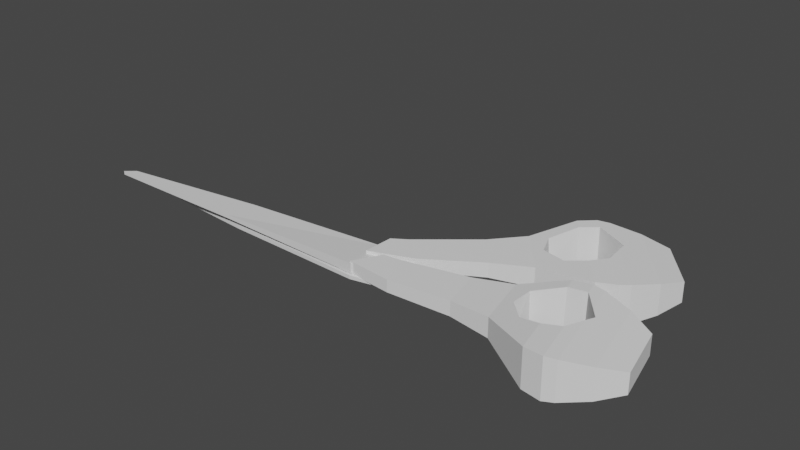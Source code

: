 # Source: SharpShearsToStab.blend  (saved by Blender 3.3.6; exported with 4.5.12 LTS)
import bpy
from mathutils import Matrix  # noqa: F401  (used for matrix-valued properties, if any)

bpy.ops.wm.read_factory_settings(use_empty=True)
scene = bpy.context.scene
scene.name = 'Scene'

# ---- collections
col_collection = bpy.data.collections.new('Collection'); scene.collection.children.link(col_collection)

# ---- materials (node trees are filled in below, after node groups)
mat_material = bpy.data.materials.new('Material')
mat_material.alpha_threshold = 0.0
mat_material.use_transparent_shadow = False
mat_material.roughness = 0.5
mat_material.line_color = (0.0, 0.0, 0.0, 1.0)

# ---- material node trees
mat_material.use_nodes = True; mat_material.node_tree.nodes.clear()
_N = mat_material.node_tree.nodes; _L = mat_material.node_tree.links
n0 = _N.new('ShaderNodeOutputMaterial'); n0.name = 'Material Output'; n0.location = (300, 300)
n1 = _N.new('ShaderNodeBsdfPrincipled'); n1.name = 'Principled BSDF'; n1.location = (10, 300)
n1.distribution = 'GGX'
n1.subsurface_method = 'RANDOM_WALK_SKIN'
n1.inputs[3].default_value = 1.45
n1.inputs[27].default_value = (0.0, 0.0, 0.0, 1.0)
n1.inputs[28].default_value = 1.0
_L.new(n1.outputs[0], n0.inputs[0])
n0.is_active_output = True

# ---- world
world_world = bpy.data.worlds.new('World'); scene.world = world_world
world_world.use_nodes = True; world_world.node_tree.nodes.clear()
_N = world_world.node_tree.nodes; _L = world_world.node_tree.links
n0 = _N.new('ShaderNodeOutputWorld'); n0.name = 'World Output'; n0.location = (300, 300)
n1 = _N.new('ShaderNodeBackground'); n1.name = 'Background'; n1.location = (10, 300)
n1.inputs[0].default_value = (0.05088, 0.05088, 0.05088, 1.0)
_L.new(n1.outputs[0], n0.inputs[0])
n0.is_active_output = True
world_world.color = (0.05088, 0.05088, 0.05088)
world_world.use_sun_shadow = False
world_world.sun_shadow_jitter_overblur = 0.0

# ---- meshes
me_cube = bpy.data.meshes.new('Cube')
me_cube.from_pydata([(6.778, 2.897, 0.1633), (6.778, 2.897, -0.1633), (6.994, -1.037, 0.4243), (6.994, -1.037, -0.4243), (-19.0, -0.2989, 0.1633), (-19.0, -0.2989, -0.1633), (-19.86, -1.037, 0.1633), (-19.86, -1.037, -0.1633), (-5.992, 1.633, -0.1633), (-6.433, -1.037, 0.1633), (-6.433, -1.037, -0.1633), (-5.992, 1.633, 0.1633), (10.42, 2.556, 0.05976), (10.42, 2.556, -0.05976), (10.5, 1.115, 0.05976), (10.5, 1.115, -0.05976)], [], [(11, 4, 6, 9), (10, 9, 6, 7), (7, 6, 4, 5), (8, 1, 3, 10), (2, 3, 15, 14), (8, 11, 0, 1), (5, 4, 11, 8), (5, 8, 10, 7), (3, 2, 9, 10), (0, 11, 9, 2), (13, 12, 14, 15), (1, 0, 12, 13), (3, 1, 13, 15), (0, 2, 14, 12)])
_uv = me_cube.uv_layers.new(name='UVMap')
_uv.uv.foreach_set('vector', [0.75, 0.5, 0.875, 0.5, 0.875, 0.75, 0.75, 0.75, 0.375, 0.875, 0.625, 0.875, 0.625, 1.0, 0.375, 1.0, 0.375, 0.0, 0.625, 0.0, 0.625, 0.25, 0.375, 0.25, 0.25, 0.5, 0.375, 0.5, 0.375, 0.75, 0.25, 0.75, 0.625, 0.75, 0.375, 0.75, 0.375, 0.75, 0.625, 0.75, 0.375, 0.375, 0.625, 0.375, 0.625, 0.5, 0.375, 0.5, 0.375, 0.25, 0.625, 0.25, 0.625, 0.375, 0.375, 0.375, 0.125, 0.5, 0.25, 0.5, 0.25, 0.75, 0.125, 0.75, 0.375, 0.75, 0.625, 0.75, 0.625, 0.875, 0.375, 0.875, 0.625, 0.5, 0.75, 0.5, 0.75, 0.75, 0.625, 0.75, 0.375, 0.5, 0.625, 0.5, 0.625, 0.75, 0.375, 0.75, 0.375, 0.5, 0.625, 0.5, 0.625, 0.5, 0.375, 0.5, 0.375, 0.75, 0.375, 0.5, 0.375, 0.5, 0.375, 0.75, 0.625, 0.5, 0.625, 0.75, 0.625, 0.75, 0.625, 0.5])
me_cube.materials.append(mat_material)
me_cube.use_mirror_vertex_groups = False
me_cube.update()
me_cube_001 = bpy.data.meshes.new('Cube.001')
me_cube_001.from_pydata([(-1.938, -0.8429, -1.0), (-1.938, -0.8429, 1.0), (-1.003, 0.9249, -1.0), (-1.003, 0.9249, 1.0), (1.004, -1.055, -1.0), (1.004, -1.055, 1.0), (0.116, 1.088, -1.0), (0.116, 1.088, 1.0), (5.062, -0.6238, -1.188), (5.062, -0.6238, 1.188), (4.39, 2.048, -1.188), (4.39, 2.048, 1.188), (7.681, -0.7889, -1.591), (7.681, -0.7889, 1.591), (6.781, 2.789, -1.591), (6.781, 2.789, 1.591), (10.5, -0.3448, 3.065), (9.537, 3.491, 3.064), (10.71, 3.677, 3.218), (11.6, 0.1159, 3.218), (15.64, -0.3429, -1.605), (15.64, -0.3429, 1.605), (14.73, 3.267, -1.605), (14.73, 3.267, 1.605), (13.06, 3.993, 2.438), (11.23, 4.462, 3.071), (11.23, 4.462, -3.071), (13.06, 3.993, -2.438), (14.44, -1.489, -2.437), (12.96, -2.446, -3.071), (12.96, -2.446, 3.071), (14.44, -1.489, 2.437), (12.31, -2.713, -3.218), (11.07, -2.604, -3.066), (11.07, -2.604, 3.066), (12.31, -2.713, 3.218), (10.49, 4.526, -3.218), (9.336, 4.291, -3.064), (9.336, 4.291, 3.064), (10.49, 4.526, 3.218), (11.71, 2.545, 3.071), (12.01, 1.36, 3.071), (7.963, 2.396, 2.135), (9.159, -0.2067, 2.407), (7.875, 1.088, 1.925), (12.21, 1.98, 2.939), (11.97, 1.507, -3.071), (11.77, 2.312, -3.071), (10.75, 3.491, -3.218), (11.59, 0.1565, -3.218), (10.46, -0.1792, -3.065), (9.58, 3.323, -3.064), (12.09, 1.938, -2.987), (8.098, 2.299, -2.191), (9.186, 0.06049, -2.454), (8.094, 1.133, -2.041)], [], [(0, 1, 3, 2), (2, 3, 7, 6), (6, 7, 11, 10), (4, 5, 1, 0), (2, 6, 4, 0), (7, 3, 1, 5), (9, 8, 12, 13), (5, 4, 8, 9), (4, 6, 10, 8), (7, 5, 9, 11), (36, 39, 25, 26), (8, 10, 14, 12), (11, 9, 13, 15), (10, 11, 15, 14), (15, 13, 34, 16, 43, 44, 42, 17, 38), (12, 14, 37, 51, 53, 55, 54, 50, 33), (35, 32, 29, 30), (22, 23, 21, 20), (39, 18, 40, 25), (31, 28, 20, 21), (14, 15, 38, 37), (13, 12, 33, 34), (28, 27, 22, 20), (27, 24, 23, 22), (31, 24, 25, 40, 45, 41, 30), (27, 28, 29, 46, 52, 47, 26), (28, 31, 30, 29), (24, 27, 26, 25), (24, 31, 21, 23), (39, 36, 37, 38), (33, 50, 49, 32), (38, 17, 18, 39), (34, 33, 32, 35), (32, 49, 46, 29), (48, 51, 37, 36), (19, 16, 34, 35), (41, 19, 35, 30), (47, 48, 36, 26), (17, 42, 53, 51), (18, 17, 51, 48), (40, 18, 48, 47, 52, 45), (19, 41, 46, 49), (16, 19, 49, 50), (43, 16, 50, 54), (44, 43, 54, 55), (42, 44, 55, 53), (45, 52, 46, 41)])
_uv = me_cube_001.uv_layers.new(name='UVMap')
_uv.uv.foreach_set('vector', [0.375, 0.0, 0.625, 0.0, 0.625, 0.25, 0.375, 0.25, 0.375, 0.25, 0.625, 0.25, 0.625, 0.5, 0.375, 0.5, 0.375, 0.5, 0.625, 0.5, 0.625, 0.5, 0.375, 0.5, 0.375, 0.75, 0.625, 0.75, 0.625, 1.0, 0.375, 1.0, 0.125, 0.5, 0.375, 0.5, 0.375, 0.75, 0.125, 0.75, 0.625, 0.5, 0.875, 0.5, 0.875, 0.75, 0.625, 0.75, 0.625, 0.75, 0.375, 0.75, 0.375, 0.75, 0.625, 0.75, 0.625, 0.75, 0.375, 0.75, 0.375, 0.75, 0.625, 0.75, 0.375, 0.75, 0.375, 0.5, 0.375, 0.5, 0.375, 0.75, 0.625, 0.5, 0.625, 0.75, 0.625, 0.75, 0.625, 0.5, 0.375, 0.5, 0.625, 0.5, 0.625, 0.5, 0.375, 0.5, 0.375, 0.75, 0.375, 0.5, 0.375, 0.5, 0.375, 0.75, 0.625, 0.5, 0.625, 0.75, 0.625, 0.75, 0.625, 0.5, 0.375, 0.5, 0.625, 0.5, 0.625, 0.5, 0.375, 0.5, 0.625, 0.5, 0.625, 0.75, 0.625, 0.75, 0.625, 0.6681, 0.625, 0.6821, 0.625, 0.6212, 0.625, 0.549, 0.625, 0.529, 0.625, 0.5, 0.375, 0.75, 0.375, 0.5, 0.375, 0.5, 0.375, 0.5351, 0.375, 0.5561, 0.375, 0.6189, 0.375, 0.6686, 0.375, 0.6621, 0.375, 0.75, 0.625, 0.75, 0.375, 0.75, 0.375, 0.75, 0.625, 0.75, 0.375, 0.5, 0.625, 0.5, 0.625, 0.75, 0.375, 0.75, 0.625, 0.5, 0.625, 0.5293, 0.625, 0.5694, 0.625, 0.5, 0.625, 0.75, 0.375, 0.75, 0.375, 0.75, 0.625, 0.75, 0.375, 0.5, 0.625, 0.5, 0.625, 0.5, 0.375, 0.5, 0.625, 0.75, 0.375, 0.75, 0.375, 0.75, 0.625, 0.75, 0.375, 0.75, 0.375, 0.5, 0.375, 0.5, 0.375, 0.75, 0.375, 0.5, 0.625, 0.5, 0.625, 0.5, 0.375, 0.5, 0.625, 0.75, 0.625, 0.5, 0.625, 0.5, 0.625, 0.5694, 0.625, 0.5898, 0.625, 0.6123, 0.625, 0.75, 0.375, 0.5, 0.375, 0.75, 0.375, 0.75, 0.375, 0.6069, 0.375, 0.5914, 0.375, 0.5778, 0.375, 0.5, 0.375, 0.75, 0.625, 0.75, 0.625, 0.75, 0.375, 0.75, 0.625, 0.5, 0.375, 0.5, 0.375, 0.5, 0.625, 0.5, 0.625, 0.5, 0.625, 0.75, 0.625, 0.75, 0.625, 0.5, 0.625, 0.5, 0.375, 0.5, 0.375, 0.5, 0.625, 0.5, 0.375, 0.75, 0.375, 0.6621, 0.375, 0.6509, 0.375, 0.75, 0.625, 0.5, 0.625, 0.529, 0.625, 0.5293, 0.625, 0.5, 0.625, 0.75, 0.375, 0.75, 0.375, 0.75, 0.625, 0.75, 0.375, 0.75, 0.375, 0.6509, 0.375, 0.6069, 0.375, 0.75, 0.375, 0.5357, 0.375, 0.5351, 0.375, 0.5, 0.375, 0.5, 0.625, 0.6523, 0.625, 0.6681, 0.625, 0.75, 0.625, 0.75, 0.625, 0.6123, 0.625, 0.6523, 0.625, 0.75, 0.625, 0.75, 0.375, 0.5778, 0.375, 0.5357, 0.375, 0.5, 0.375, 0.5, 0.625, 0.529, 0.625, 0.549, 0.375, 0.5561, 0.375, 0.5351, 0.625, 0.5293, 0.625, 0.529, 0.375, 0.5351, 0.375, 0.5357, 0.0, 0.0, 0.0, 0.0, 0.0, 0.0, 0.0, 0.0, 0.0, 0.0, 0.0, 0.0, 0.625, 0.6523, 0.625, 0.6123, 0.375, 0.6069, 0.375, 0.6509, 0.625, 0.6681, 0.625, 0.6523, 0.375, 0.6509, 0.375, 0.6621, 0.625, 0.6821, 0.625, 0.6681, 0.375, 0.6621, 0.375, 0.6686, 0.625, 0.6212, 0.625, 0.6821, 0.375, 0.6686, 0.375, 0.6189, 0.625, 0.549, 0.625, 0.6212, 0.375, 0.6189, 0.375, 0.5561, 0.0, 0.0, 0.0, 0.0, 0.0, 0.0, 0.0, 0.0])
me_cube_001.update()
me_cube_002 = bpy.data.meshes.new('Cube.002')
me_cube_002.from_pydata([(-1.938, -0.8429, -1.0), (-1.938, -0.8429, 1.0), (-1.003, 0.9249, -1.0), (-1.003, 0.9249, 1.0), (1.004, -1.055, -1.0), (1.004, -1.055, 1.0), (0.116, 1.088, -1.0), (0.116, 1.088, 1.0), (5.062, -0.6238, -1.188), (5.062, -0.6238, 1.188), (4.39, 2.048, -1.188), (4.39, 2.048, 1.188), (7.681, -0.7889, -1.591), (7.681, -0.7889, 1.591), (6.781, 2.789, -1.591), (6.781, 2.789, 1.591), (10.5, -0.3448, 3.065), (9.537, 3.491, 3.064), (10.71, 3.677, 3.218), (11.6, 0.1159, 3.218), (15.64, -0.3429, -1.605), (15.64, -0.3429, 1.605), (14.73, 3.267, -1.605), (14.73, 3.267, 1.605), (13.06, 3.993, 2.438), (11.23, 4.462, 3.071), (11.23, 4.462, -3.071), (13.06, 3.993, -2.438), (14.44, -1.489, -2.437), (12.96, -2.446, -3.071), (12.96, -2.446, 3.071), (14.44, -1.489, 2.437), (12.31, -2.713, -3.218), (11.07, -2.604, -3.066), (11.07, -2.604, 3.066), (12.31, -2.713, 3.218), (10.49, 4.526, -3.218), (9.336, 4.291, -3.064), (9.336, 4.291, 3.064), (10.49, 4.526, 3.218), (11.71, 2.545, 3.071), (12.01, 1.36, 3.071), (7.963, 2.396, 2.135), (9.159, -0.2067, 2.407), (7.875, 1.088, 1.925), (12.21, 1.98, 2.939), (11.97, 1.507, -3.071), (11.77, 2.312, -3.071), (10.75, 3.491, -3.218), (11.59, 0.1565, -3.218), (10.46, -0.1792, -3.065), (9.58, 3.323, -3.064), (11.89, 1.837, -3.071), (8.098, 2.299, -2.191), (9.186, 0.06049, -2.454), (8.094, 1.133, -2.041)], [], [(0, 1, 3, 2), (2, 3, 7, 6), (6, 7, 11, 10), (4, 5, 1, 0), (2, 6, 4, 0), (7, 3, 1, 5), (9, 8, 12, 13), (5, 4, 8, 9), (4, 6, 10, 8), (7, 5, 9, 11), (36, 39, 25, 26), (8, 10, 14, 12), (11, 9, 13, 15), (10, 11, 15, 14), (15, 13, 34, 16, 43, 44, 42, 17, 38), (12, 14, 37, 51, 53, 55, 54, 50, 33), (35, 32, 29, 30), (22, 23, 21, 20), (39, 18, 40, 25), (31, 28, 20, 21), (14, 15, 38, 37), (13, 12, 33, 34), (28, 27, 22, 20), (27, 24, 23, 22), (31, 24, 25, 40, 45, 41, 30), (27, 28, 29, 46, 52, 47, 26), (28, 31, 30, 29), (24, 27, 26, 25), (24, 31, 21, 23), (39, 36, 37, 38), (33, 50, 49, 32), (38, 17, 18, 39), (34, 33, 32, 35), (32, 49, 46, 29), (47, 52, 46), (48, 51, 37, 36), (19, 16, 34, 35), (41, 19, 35, 30), (47, 48, 36, 26), (17, 42, 53, 51), (18, 17, 51, 48), (40, 18, 48, 47, 52, 45), (19, 41, 46, 49), (16, 19, 49, 50), (43, 16, 50, 54), (44, 43, 54, 55), (42, 44, 55, 53), (45, 41, 46, 52, 47)])
_uv = me_cube_002.uv_layers.new(name='UVMap')
_uv.uv.foreach_set('vector', [0.375, 0.0, 0.625, 0.0, 0.625, 0.25, 0.375, 0.25, 0.375, 0.25, 0.625, 0.25, 0.625, 0.5, 0.375, 0.5, 0.375, 0.5, 0.625, 0.5, 0.625, 0.5, 0.375, 0.5, 0.375, 0.75, 0.625, 0.75, 0.625, 1.0, 0.375, 1.0, 0.125, 0.5, 0.375, 0.5, 0.375, 0.75, 0.125, 0.75, 0.625, 0.5, 0.875, 0.5, 0.875, 0.75, 0.625, 0.75, 0.625, 0.75, 0.375, 0.75, 0.375, 0.75, 0.625, 0.75, 0.625, 0.75, 0.375, 0.75, 0.375, 0.75, 0.625, 0.75, 0.375, 0.75, 0.375, 0.5, 0.375, 0.5, 0.375, 0.75, 0.625, 0.5, 0.625, 0.75, 0.625, 0.75, 0.625, 0.5, 0.375, 0.5, 0.625, 0.5, 0.625, 0.5, 0.375, 0.5, 0.375, 0.75, 0.375, 0.5, 0.375, 0.5, 0.375, 0.75, 0.625, 0.5, 0.625, 0.75, 0.625, 0.75, 0.625, 0.5, 0.375, 0.5, 0.625, 0.5, 0.625, 0.5, 0.375, 0.5, 0.625, 0.5, 0.625, 0.75, 0.625, 0.75, 0.625, 0.6681, 0.625, 0.6821, 0.625, 0.6212, 0.625, 0.549, 0.625, 0.529, 0.625, 0.5, 0.375, 0.75, 0.375, 0.5, 0.375, 0.5, 0.375, 0.5351, 0.375, 0.5561, 0.375, 0.6189, 0.375, 0.6686, 0.375, 0.6621, 0.375, 0.75, 0.625, 0.75, 0.375, 0.75, 0.375, 0.75, 0.625, 0.75, 0.375, 0.5, 0.625, 0.5, 0.625, 0.75, 0.375, 0.75, 0.625, 0.5, 0.625, 0.5293, 0.625, 0.5694, 0.625, 0.5, 0.625, 0.75, 0.375, 0.75, 0.375, 0.75, 0.625, 0.75, 0.375, 0.5, 0.625, 0.5, 0.625, 0.5, 0.375, 0.5, 0.625, 0.75, 0.375, 0.75, 0.375, 0.75, 0.625, 0.75, 0.375, 0.75, 0.375, 0.5, 0.375, 0.5, 0.375, 0.75, 0.375, 0.5, 0.625, 0.5, 0.625, 0.5, 0.375, 0.5, 0.625, 0.75, 0.625, 0.5, 0.625, 0.5, 0.625, 0.5694, 0.625, 0.5898, 0.625, 0.6123, 0.625, 0.75, 0.375, 0.5, 0.375, 0.75, 0.375, 0.75, 0.375, 0.6069, 0.375, 0.5914, 0.375, 0.5778, 0.375, 0.5, 0.375, 0.75, 0.625, 0.75, 0.625, 0.75, 0.375, 0.75, 0.625, 0.5, 0.375, 0.5, 0.375, 0.5, 0.625, 0.5, 0.625, 0.5, 0.625, 0.75, 0.625, 0.75, 0.625, 0.5, 0.625, 0.5, 0.375, 0.5, 0.375, 0.5, 0.625, 0.5, 0.375, 0.75, 0.375, 0.6621, 0.375, 0.6509, 0.375, 0.75, 0.625, 0.5, 0.625, 0.529, 0.625, 0.5293, 0.625, 0.5, 0.625, 0.75, 0.375, 0.75, 0.375, 0.75, 0.625, 0.75, 0.375, 0.75, 0.375, 0.6509, 0.375, 0.6069, 0.375, 0.75, 0.375, 0.5778, 0.375, 0.5914, 0.375, 0.6069, 0.375, 0.5357, 0.375, 0.5351, 0.375, 0.5, 0.375, 0.5, 0.625, 0.6523, 0.625, 0.6681, 0.625, 0.75, 0.625, 0.75, 0.625, 0.6123, 0.625, 0.6523, 0.625, 0.75, 0.625, 0.75, 0.375, 0.5778, 0.375, 0.5357, 0.375, 0.5, 0.375, 0.5, 0.625, 0.529, 0.625, 0.549, 0.375, 0.5561, 0.375, 0.5351, 0.625, 0.5293, 0.625, 0.529, 0.375, 0.5351, 0.375, 0.5357, 0.0, 0.0, 0.0, 0.0, 0.0, 0.0, 0.0, 0.0, 0.0, 0.0, 0.0, 0.0, 0.625, 0.6523, 0.625, 0.6123, 0.375, 0.6069, 0.375, 0.6509, 0.625, 0.6681, 0.625, 0.6523, 0.375, 0.6509, 0.375, 0.6621, 0.625, 0.6821, 0.625, 0.6681, 0.375, 0.6621, 0.375, 0.6686, 0.625, 0.6212, 0.625, 0.6821, 0.375, 0.6686, 0.375, 0.6189, 0.625, 0.549, 0.625, 0.6212, 0.375, 0.6189, 0.375, 0.5561, 0.625, 0.5898, 0.625, 0.6123, 0.375, 0.6069, 0.375, 0.5914, 0.375, 0.5778])
me_cube_002.update()
me_cube_003 = bpy.data.meshes.new('Cube.003')
me_cube_003.from_pydata([(7.026, -1.206, -0.83), (7.02, -1.206, -0.5035), (7.05, 2.735, -1.091), (7.034, 2.735, -0.2423), (-18.88, 0.695, -1.314), (-18.88, 0.695, -0.987), (-19.77, 1.389, -1.33), (-19.78, 1.389, -1.004), (-5.795, -0.5825, -0.7427), (-6.363, 2.062, -1.08), (-6.369, 2.062, -0.7535), (-5.789, -0.5825, -1.069), (10.64, -0.6817, -0.6589), (10.64, -0.6817, -0.5394), (10.65, 0.7606, -0.6588), (10.65, 0.7606, -0.5393)], [], [(11, 4, 6, 9), (10, 9, 6, 7), (7, 6, 4, 5), (8, 1, 3, 10), (2, 3, 15, 14), (8, 11, 0, 1), (5, 4, 11, 8), (5, 8, 10, 7), (3, 2, 9, 10), (0, 11, 9, 2), (13, 12, 14, 15), (1, 0, 12, 13), (3, 1, 13, 15), (0, 2, 14, 12)])
_uv = me_cube_003.uv_layers.new(name='UVMap')
_uv.uv.foreach_set('vector', [0.75, 0.5, 0.875, 0.5, 0.875, 0.75, 0.75, 0.75, 0.375, 0.875, 0.625, 0.875, 0.625, 1.0, 0.375, 1.0, 0.375, 0.0, 0.625, 0.0, 0.625, 0.25, 0.375, 0.25, 0.25, 0.5, 0.375, 0.5, 0.375, 0.75, 0.25, 0.75, 0.625, 0.75, 0.375, 0.75, 0.375, 0.75, 0.625, 0.75, 0.375, 0.375, 0.625, 0.375, 0.625, 0.5, 0.375, 0.5, 0.375, 0.25, 0.625, 0.25, 0.625, 0.375, 0.375, 0.375, 0.125, 0.5, 0.25, 0.5, 0.25, 0.75, 0.125, 0.75, 0.375, 0.75, 0.625, 0.75, 0.625, 0.875, 0.375, 0.875, 0.625, 0.5, 0.75, 0.5, 0.75, 0.75, 0.625, 0.75, 0.375, 0.5, 0.625, 0.5, 0.625, 0.75, 0.375, 0.75, 0.375, 0.5, 0.625, 0.5, 0.625, 0.5, 0.375, 0.5, 0.375, 0.75, 0.375, 0.5, 0.375, 0.5, 0.375, 0.75, 0.625, 0.5, 0.625, 0.75, 0.625, 0.75, 0.625, 0.5])
me_cube_003.materials.append(mat_material)
me_cube_003.use_mirror_vertex_groups = False
me_cube_003.update()

# ---- objects
ob_cube = bpy.data.objects.new('Cube', me_cube)
ob_cube_001 = bpy.data.objects.new('Cube.001', me_cube_001)
ob_cube_002 = bpy.data.objects.new('Cube.002', me_cube_002)
ob_cube_003 = bpy.data.objects.new('Cube.003', me_cube_003)

# ---- transforms, parenting, visibility, modifiers, constraints
ob_cube.location = (-5.717, -1.898, 0.0)
ob_cube.scale = (0.07687, 0.07687, 0.07687)
ob_cube.lock_rotations_4d = False
ob_cube.empty_display_type = 'ARROWS'
ob_cube.lineart.crease_threshold = 0.0
ob_cube_001.location = (-5.059, -1.654, 0.0)
ob_cube_001.rotation_euler = (0.0, -0.0, 0.4391)
ob_cube_001.scale = (0.1025, 0.1025, 0.04099)
ob_cube_002.location = (-4.991, -1.886, 0.0)
ob_cube_002.rotation_euler = (0.0, -0.0, -0.02525)
ob_cube_002.scale = (0.1025, 0.1025, 0.04099)
ob_cube_003.location = (-5.717, -1.898, 0.0)
ob_cube_003.scale = (0.07687, 0.07687, 0.07687)
ob_cube_003.lock_rotations_4d = False
ob_cube_003.empty_display_type = 'ARROWS'
ob_cube_003.lineart.crease_threshold = 0.0

# ---- collection membership
col_collection.objects.link(ob_cube)
col_collection.objects.link(ob_cube_001)
col_collection.objects.link(ob_cube_002)
col_collection.objects.link(ob_cube_003)

# ---- scene / render settings (as saved in the file)
scene.frame_start = 1; scene.frame_end = 250; scene.frame_set(1)
scene.render.engine = 'BLENDER_EEVEE_NEXT'
scene.cycles.sampling_pattern = 'TABULATED_SOBOL'
scene.cycles.use_light_tree = False
scene.view_settings.view_transform = 'Filmic'
bpy.context.view_layer.update()

# ---- added for rendering (the .blend has no active camera and no usable light): camera, sun
cam_auto = bpy.data.cameras.new('AutoCamera')
cam_auto.lens = 50.0
cam_auto.sensor_width = 36.0
cam_auto.clip_end = 1000.0
ob_auto_camera = bpy.data.objects.new('AutoCamera', cam_auto)
scene.collection.objects.link(ob_auto_camera)
ob_auto_camera.location = (-1.41257, -6.0562, 3.11824)
ob_auto_camera.rotation_euler = (1.09748, -7.21219e-08, 0.694738)
scene.camera = ob_auto_camera
light_auto_sun = bpy.data.lights.new('AutoSun', 'SUN')
light_auto_sun.energy = 3.0
light_auto_sun.angle = 0.0523599
ob_auto_sun = bpy.data.objects.new('AutoSun', light_auto_sun)
scene.collection.objects.link(ob_auto_sun)
ob_auto_sun.rotation_euler = (0.872665, 0.174533, 0.523599)
bpy.context.view_layer.update()
